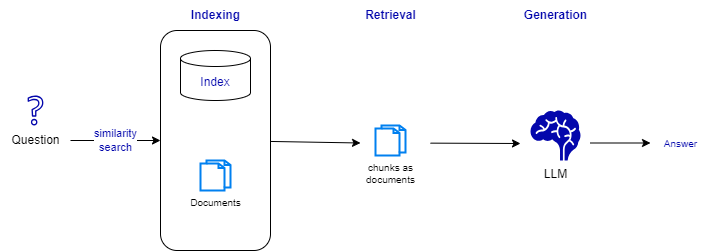

The diagram above was exported from draw.io. Its source (the exported page's mxGraphModel, read from the mxfile embedded in the PNG):
<mxGraphModel dx="717" dy="368" grid="1" gridSize="10" guides="1" tooltips="1" connect="1" arrows="1" fold="1" page="1" pageScale="1" pageWidth="850" pageHeight="1100" math="0" shadow="0">
  <root>
    <mxCell id="0" />
    <mxCell id="1" parent="0" />
    <mxCell id="9" style="edgeStyle=none;html=1;fontSize=10;fontColor=#0407AC;" parent="1" edge="1">
      <mxGeometry relative="1" as="geometry">
        <mxPoint x="670" y="312.5" as="targetPoint" />
        <mxPoint x="610" y="312.5" as="sourcePoint" />
      </mxGeometry>
    </mxCell>
    <mxCell id="2" value="LLM" style="shape=mxgraph.signs.healthcare.brain;html=1;pointerEvents=1;fillColor=#0407AC;strokeColor=none;verticalLabelPosition=bottom;verticalAlign=top;align=center;" parent="1" vertex="1">
      <mxGeometry x="550" y="280" width="50" height="50" as="geometry" />
    </mxCell>
    <mxCell id="6" value="similarity&lt;br&gt;search" style="edgeStyle=none;html=1;entryX=0;entryY=0.5;entryDx=0;entryDy=0;fontColor=#0407AC;" parent="1" source="3" target="5" edge="1">
      <mxGeometry relative="1" as="geometry" />
    </mxCell>
    <mxCell id="3" value="Question" style="text;html=1;align=center;verticalAlign=middle;resizable=0;points=[];autosize=1;strokeColor=none;fillColor=none;" parent="1" vertex="1">
      <mxGeometry x="20" y="295" width="70" height="30" as="geometry" />
    </mxCell>
    <mxCell id="4" value="" style="sketch=0;outlineConnect=0;fontColor=#232F3E;gradientColor=none;fillColor=#0407AC;strokeColor=none;dashed=0;verticalLabelPosition=bottom;verticalAlign=top;align=center;html=1;fontSize=12;fontStyle=0;aspect=fixed;pointerEvents=1;shape=mxgraph.aws4.question;" parent="1" vertex="1">
      <mxGeometry x="47.120000000000005" y="265" width="15.77" height="30" as="geometry" />
    </mxCell>
    <mxCell id="12" style="edgeStyle=none;html=1;entryX=0;entryY=0.5;entryDx=0;entryDy=0;fontSize=10;fontColor=#0407AC;" parent="1" source="5" edge="1">
      <mxGeometry relative="1" as="geometry">
        <mxPoint x="380" y="312.5" as="targetPoint" />
      </mxGeometry>
    </mxCell>
    <mxCell id="5" value="" style="rounded=1;whiteSpace=wrap;html=1;fillColor=none;fontColor=#0407AC;fontStyle=1;verticalAlign=top;" parent="1" vertex="1">
      <mxGeometry x="180" y="200" width="110" height="220" as="geometry" />
    </mxCell>
    <mxCell id="7" value="Index" style="shape=cylinder3;whiteSpace=wrap;html=1;boundedLbl=1;backgroundOutline=1;size=8;fontColor=#0407AC;fillColor=none;" parent="1" vertex="1">
      <mxGeometry x="200" y="220" width="70" height="50" as="geometry" />
    </mxCell>
    <mxCell id="8" value="Documents" style="html=1;verticalLabelPosition=bottom;align=center;labelBackgroundColor=#ffffff;verticalAlign=top;strokeWidth=2;strokeColor=#0080F0;shadow=0;dashed=0;shape=mxgraph.ios7.icons.documents;fontSize=10;" parent="1" vertex="1">
      <mxGeometry x="220" y="330" width="30" height="30" as="geometry" />
    </mxCell>
    <mxCell id="10" value="Answer" style="text;html=1;align=center;verticalAlign=middle;resizable=0;points=[];autosize=1;strokeColor=none;fillColor=none;fontSize=10;fontColor=#0407AC;" parent="1" vertex="1">
      <mxGeometry x="670" y="297.5" width="60" height="30" as="geometry" />
    </mxCell>
    <mxCell id="11" value="chunks as&lt;br&gt;documents" style="html=1;verticalLabelPosition=bottom;align=center;labelBackgroundColor=#ffffff;verticalAlign=top;strokeWidth=2;strokeColor=#0080F0;shadow=0;dashed=0;shape=mxgraph.ios7.icons.documents;fontSize=10;" parent="1" vertex="1">
      <mxGeometry x="395" y="295" width="30" height="30" as="geometry" />
    </mxCell>
    <mxCell id="14" style="edgeStyle=none;html=1;fontSize=10;fontColor=#0407AC;" parent="1" edge="1">
      <mxGeometry relative="1" as="geometry">
        <mxPoint x="540" y="313" as="targetPoint" />
        <mxPoint x="450" y="312.64" as="sourcePoint" />
      </mxGeometry>
    </mxCell>
    <mxCell id="15" value="&lt;font style=&quot;font-size: 12px;&quot;&gt;&lt;b&gt;Indexing&lt;/b&gt;&lt;/font&gt;" style="text;html=1;align=center;verticalAlign=middle;resizable=0;points=[];autosize=1;strokeColor=none;fillColor=none;fontSize=10;fontColor=#0407AC;" parent="1" vertex="1">
      <mxGeometry x="200" y="170" width="70" height="30" as="geometry" />
    </mxCell>
    <mxCell id="16" value="&lt;font style=&quot;font-size: 12px;&quot;&gt;&lt;b&gt;Retrieval&lt;/b&gt;&lt;/font&gt;" style="text;html=1;align=center;verticalAlign=middle;resizable=0;points=[];autosize=1;strokeColor=none;fillColor=none;fontSize=10;fontColor=#0407AC;" parent="1" vertex="1">
      <mxGeometry x="375" y="170" width="70" height="30" as="geometry" />
    </mxCell>
    <mxCell id="17" value="&lt;font style=&quot;font-size: 12px;&quot;&gt;&lt;b&gt;Generation&lt;/b&gt;&lt;/font&gt;" style="text;html=1;align=center;verticalAlign=middle;resizable=0;points=[];autosize=1;strokeColor=none;fillColor=none;fontSize=10;fontColor=#0407AC;" parent="1" vertex="1">
      <mxGeometry x="530" y="170" width="90" height="30" as="geometry" />
    </mxCell>
  </root>
</mxGraphModel>